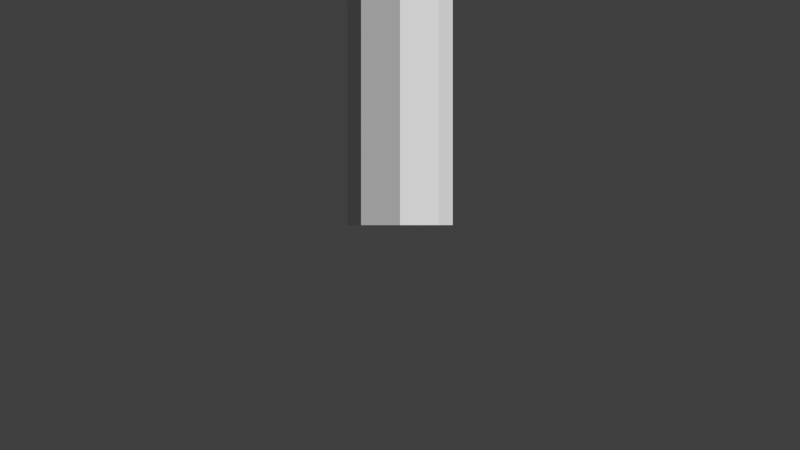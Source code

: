 # Source: Tower.blend  (saved by Blender 2.63.0; exported with 4.5.12 LTS)
import bpy
from mathutils import Matrix  # noqa: F401  (used for matrix-valued properties, if any)

bpy.ops.wm.read_factory_settings(use_empty=True)
scene = bpy.context.scene
scene.name = 'Scene'

# ---- collections
col_collection_1 = bpy.data.collections.new('Collection 1'); scene.collection.children.link(col_collection_1)
col_collection_11 = bpy.data.collections.new('Collection 11'); scene.collection.children.link(col_collection_11)
col_collection_11.hide_render = True
col_collection_11.hide_viewport = True

# ---- world
world_world = bpy.data.worlds.new('World'); scene.world = world_world
world_world.color = (0.05088, 0.05088, 0.05088)
world_world.use_sun_shadow = False
world_world.sun_shadow_jitter_overblur = 0.0
world_world.cycles.sampling_method = 'MANUAL'
world_world.cycles.sample_map_resolution = 256

# ---- cameras
cam_camera = bpy.data.cameras.new('Camera')
cam_camera.clip_end = 100.0
cam_camera.lens = 35.0
cam_camera.sensor_width = 32.0
cam_camera.sensor_height = 18.0
cam_camera.ortho_scale = 7.314
cam_camera.dof.focus_distance = 0.0
cam_camera.dof.aperture_fstop = 128.0

# ---- meshes
me_circle_001 = bpy.data.meshes.new('Circle.001')
me_circle_001.from_pydata([(0.0, 0.5475, 0.0), (-0.3871, 0.3871, 0.0), (-0.5475, -2.393e-08, 0.0), (-0.3871, -0.3871, 0.0), (4.786e-08, -0.5475, 0.0), (0.3871, -0.3871, 0.0), (0.5475, 6.528e-09, 0.0), (0.3871, 0.3871, 0.0), (-7.071e-10, 0.6424, 3.008), (-0.4542, 0.4542, 3.008), (-0.6424, -2.808e-08, 3.008), (-0.4542, -0.4542, 3.008), (5.545e-08, -0.6424, 3.008), (0.4542, -0.4542, 3.008), (0.6424, 7.66e-09, 3.008), (0.4542, 0.4542, 3.008), (4.079e-09, 0.0, 3.938), (-0.3871, 0.3871, 3.008), (-0.5475, -2.393e-08, 3.008), (4.786e-08, -0.5475, 3.008), (0.3871, -0.3871, 3.008), (0.0, 0.5475, 3.008), (0.3871, 0.3871, 3.008), (-0.3871, -0.3871, 3.008), (0.5475, 6.528e-09, 3.008)], [], [(18, 17, 1, 2), (20, 19, 4, 5), (22, 7, 0, 21), (17, 21, 0, 1), (19, 23, 3, 4), (22, 24, 6, 7), (23, 18, 2, 3), (24, 20, 5, 6), (16, 9, 10), (16, 12, 13), (16, 15, 8), (16, 8, 9), (16, 11, 12), (16, 14, 15), (16, 10, 11), (16, 13, 14), (10, 9, 17, 18), (13, 12, 19, 20), (15, 22, 21, 8), (9, 8, 21, 17), (12, 11, 23, 19), (15, 14, 24, 22), (11, 10, 18, 23), (14, 13, 20, 24)])
me_circle_001.use_remesh_preserve_volume = False
me_circle_001.use_remesh_preserve_attributes = False
me_circle_001.use_mirror_vertex_groups = False
me_circle_001.update()

# ---- objects
ob_circle = bpy.data.objects.new('Circle', me_circle_001)
ob_camera = bpy.data.objects.new('Camera', cam_camera)

# ---- transforms, parenting, visibility, modifiers, constraints
ob_circle.location = (0.0, 0.0, 0.0)
ob_circle.rotation_euler = (-1.192e-07, -0.0, 0.0)
ob_circle.lineart.crease_threshold = 0.0
ob_camera.location = (0.0, -9.081, 0.0)
ob_camera.rotation_euler = (1.571, -0.0, 0.0)
ob_camera.scale = (1.0, 1.0, 1.0)
ob_camera.lock_rotations_4d = False
ob_camera.empty_display_type = 'ARROWS'
ob_camera.color = (0.0, 0.0, 0.0, 0.0)
ob_camera.display_type = 'WIRE'
ob_camera.lineart.crease_threshold = 0.0

# ---- collection membership
col_collection_1.objects.link(ob_circle)
col_collection_11.objects.link(ob_camera)

# ---- scene / render settings (as saved in the file)
scene.camera = ob_camera
scene.frame_start = 1; scene.frame_end = 250; scene.frame_set(1)
scene.render.engine = 'BLENDER_EEVEE_NEXT'
scene.render.image_settings.color_mode = 'RGB'
scene.render.image_settings.compression = 90
scene.render.resolution_percentage = 50
scene.render.dither_intensity = 0.0
scene.render.bake_margin = 2
scene.render.bake_bias = 0.0
scene.cycles.feature_set = 'EXPERIMENTAL'
scene.cycles.use_denoising = False
scene.cycles.samples = 10
scene.cycles.sampling_pattern = 'TABULATED_SOBOL'
scene.cycles.light_sampling_threshold = 0.0
scene.cycles.use_adaptive_sampling = False
scene.cycles.use_light_tree = False
scene.cycles.blur_glossy = 0.0
scene.cycles.volume_bounces = 1
scene.cycles.pixel_filter_type = 'GAUSSIAN'
scene.cycles.sample_clamp_indirect = 0.0
scene.view_settings.view_transform = 'Standard'
bpy.context.view_layer.update()

# ---- added for rendering (the .blend has no usable light): sun
light_auto_sun = bpy.data.lights.new('AutoSun', 'SUN')
light_auto_sun.energy = 3.0
light_auto_sun.angle = 0.0523599
ob_auto_sun = bpy.data.objects.new('AutoSun', light_auto_sun)
scene.collection.objects.link(ob_auto_sun)
ob_auto_sun.rotation_euler = (0.872665, 0.174533, 0.523599)
bpy.context.view_layer.update()
